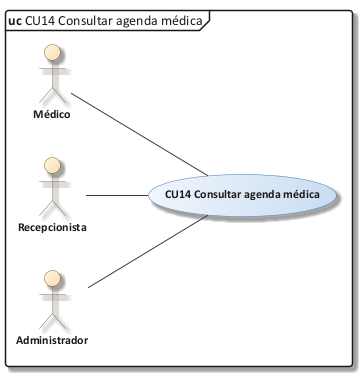

The diagram above was rendered by PlantUML. Its source (embedded in the PNG):
@startuml 09_cu_cu14
!include C:/Users/Sergio Estaca Paco/Desktop/HeadSalud/Docs/diagramas/estilo_ea.iuml
mainframe **uc** CU14 Consultar agenda médica
left to right direction
actor "Médico" as MED
actor "Recepcionista" as REC
actor "Administrador" as ADM
usecase "CU14 Consultar agenda médica" as UC
MED -- UC
REC -- UC
ADM -- UC
@enduml